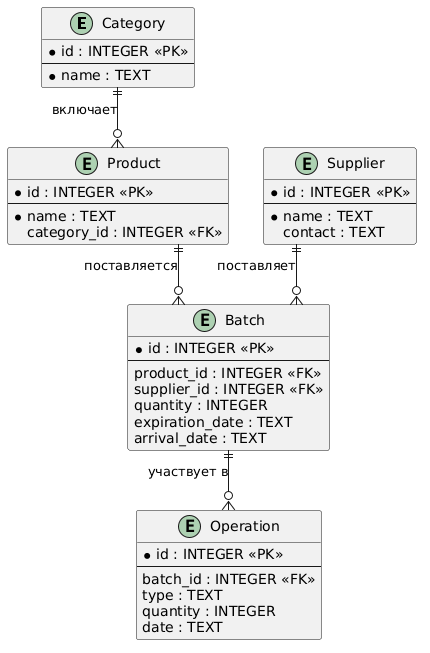

The diagram above was rendered by PlantUML. Its source (embedded in the PNG):
@startuml
skinparam linetype ortho

entity "Category" as cat {
  * id : INTEGER <<PK>>
  --
  * name : TEXT
}

entity "Supplier" as sup {
  * id : INTEGER <<PK>>
  --
  * name : TEXT
  contact : TEXT
}

entity "Product" as prod {
  * id : INTEGER <<PK>>
  --
  * name : TEXT
  category_id : INTEGER <<FK>>
}

entity "Batch" as batch {
  * id : INTEGER <<PK>>
  --
  product_id : INTEGER <<FK>>
  supplier_id : INTEGER <<FK>>
  quantity : INTEGER
  expiration_date : TEXT
  arrival_date : TEXT
}

entity "Operation" as op {
  * id : INTEGER <<PK>>
  --
  batch_id : INTEGER <<FK>>
  type : TEXT
  quantity : INTEGER
  date : TEXT
}

' Связи
cat ||--o{ prod : "включает"
prod ||--o{ batch : "поставляется"
sup ||--o{ batch : "поставляет"
batch ||--o{ op : "участвует в"
@enduml